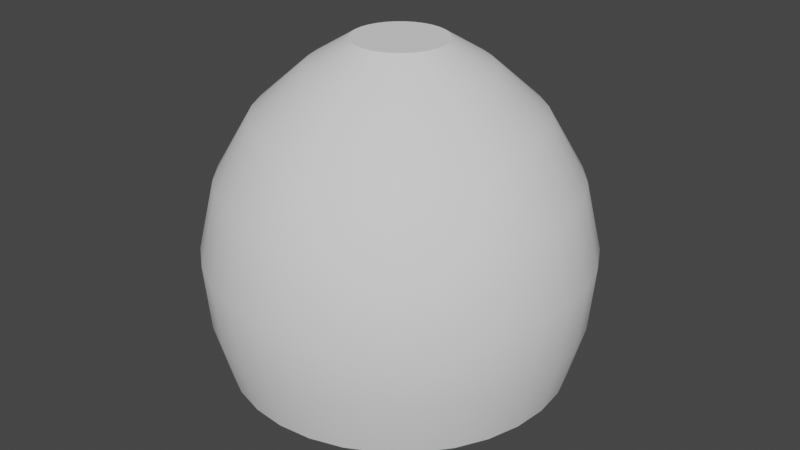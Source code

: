 # Source: Lampa.blend  (saved by Blender 3.3.6; exported with 4.5.12 LTS)
import bpy
from mathutils import Matrix  # noqa: F401  (used for matrix-valued properties, if any)

bpy.ops.wm.read_factory_settings(use_empty=True)
scene = bpy.context.scene
scene.name = 'Scene'

# ---- collections
col_collection = bpy.data.collections.new('Collection'); scene.collection.children.link(col_collection)

# ---- node groups
ng_auto_smooth = bpy.data.node_groups.new('Auto Smooth', 'GeometryNodeTree')
_s = ng_auto_smooth.interface.new_socket(name='Geometry', in_out='OUTPUT', socket_type='NodeSocketGeometry')
_s = ng_auto_smooth.interface.new_socket(name='Geometry', in_out='INPUT', socket_type='NodeSocketGeometry')
_s = ng_auto_smooth.interface.new_socket(name='Angle', in_out='INPUT', socket_type='NodeSocketFloat')
_s.subtype = 'ANGLE'
_s.min_value = 0.0
_s.max_value = 3.142
ng_auto_smooth.is_modifier = True
_N = ng_auto_smooth.nodes; _L = ng_auto_smooth.links
n0 = _N.new('NodeGroupOutput'); n0.name = 'Group Output'; n0.location = (480, -100)
n1 = _N.new('NodeGroupInput'); n1.name = 'Group Input'; n1.location = (-420, -300)
n2 = _N.new('NodeGroupInput'); n2.name = 'Group Input.001'; n2.location = (-60, -100)
n3 = _N.new('GeometryNodeSetShadeSmooth'); n3.name = 'Set Shade Smooth'; n3.location = (120, -100)
n3.domain = 'EDGE'
n4 = _N.new('GeometryNodeSetShadeSmooth'); n4.name = 'Set Shade Smooth.001'; n4.location = (300, -100)
n5 = _N.new('GeometryNodeInputMeshEdgeAngle'); n5.name = 'Edge Angle'; n5.location = (-420, -220)
n6 = _N.new('GeometryNodeInputEdgeSmooth'); n6.name = 'Is Edge Smooth'; n6.location = (-60, -160)
n7 = _N.new('GeometryNodeInputShadeSmooth'); n7.name = 'Is Face Smooth'; n7.location = (-240, -340)
n8 = _N.new('FunctionNodeBooleanMath'); n8.name = 'Boolean Math'; n8.location = (-60, -220)
n9 = _N.new('FunctionNodeCompare'); n9.name = 'Compare'; n9.location = (-240, -180)
n9.operation = 'LESS_EQUAL'
_L.new(n5.outputs[0], n9.inputs[0])
_L.new(n4.outputs[0], n0.inputs[0])
_L.new(n1.outputs[1], n9.inputs[1])
_L.new(n9.outputs[0], n8.inputs[0])
_L.new(n7.outputs[0], n8.inputs[1])
_L.new(n2.outputs[0], n3.inputs[0])
_L.new(n6.outputs[0], n3.inputs[1])
_L.new(n3.outputs[0], n4.inputs[0])
_L.new(n8.outputs[0], n3.inputs[2])
n0.is_active_output = True

# ---- world
world_world = bpy.data.worlds.new('World'); scene.world = world_world
world_world.use_nodes = True; world_world.node_tree.nodes.clear()
_N = world_world.node_tree.nodes; _L = world_world.node_tree.links
n0 = _N.new('ShaderNodeOutputWorld'); n0.name = 'World Output'; n0.location = (300, 300)
n1 = _N.new('ShaderNodeBackground'); n1.name = 'Background'; n1.location = (10, 300)
n1.inputs[0].default_value = (0.05088, 0.05088, 0.05088, 1.0)
_L.new(n1.outputs[0], n0.inputs[0])
n0.is_active_output = True
world_world.color = (0.05088, 0.05088, 0.05088)
world_world.use_sun_shadow = False
world_world.sun_shadow_jitter_overblur = 0.0

# ---- meshes
me_cylinder_001 = bpy.data.meshes.new('Cylinder.001')
me_cylinder_001.from_pydata([(8.78e-09, 0.2748, 2.0), (0.05362, 0.2696, 2.0), (0.1052, 0.2539, 2.0), (0.1527, 0.2285, 2.0), (0.1943, 0.1943, 2.0), (0.2285, 0.1527, 2.0), (0.2539, 0.1052, 2.0), (0.2696, 0.05362, 2.0), (0.2748, 1.081e-08, 2.0), (0.2696, -0.05362, 2.0), (0.2539, -0.1052, 2.0), (0.2285, -0.1527, 2.0), (0.1943, -0.1943, 2.0), (0.1527, -0.2285, 2.0), (0.1052, -0.2539, 2.0), (0.05362, -0.2696, 2.0), (8.78e-09, -0.2748, 2.0), (-0.05362, -0.2696, 2.0), (-0.1052, -0.2539, 2.0), (-0.1527, -0.2285, 2.0), (-0.1943, -0.1943, 2.0), (-0.2285, -0.1527, 2.0), (-0.2539, -0.1052, 2.0), (-0.2696, -0.05362, 2.0), (-0.2748, 1.081e-08, 2.0), (-0.2696, 0.05362, 2.0), (-0.2539, 0.1052, 2.0), (-0.2285, 0.1527, 2.0), (-0.1943, 0.1943, 2.0), (-0.1527, 0.2285, 2.0), (-0.1052, 0.2539, 2.0), (-0.05362, 0.2696, 2.0), (8.79e-09, 0.5209, 1.849), (2.58e-09, 1.105, 0.3906), (8.382e-09, 0.8219, 1.581), (6.519e-09, 1.039, 1.209), (4.657e-09, 1.138, 0.7914), (0.2155, 1.083, 0.3906), (0.1016, 0.5109, 1.849), (0.222, 1.116, 0.7914), (0.2026, 1.019, 1.209), (0.1604, 0.8061, 1.581), (0.4227, 1.021, 0.3906), (0.1994, 0.4813, 1.849), (0.4354, 1.051, 0.7914), (0.3974, 0.9595, 1.209), (0.3145, 0.7594, 1.581), (0.6137, 0.9185, 0.3906), (0.2894, 0.4331, 1.849), (0.6321, 0.9461, 0.7914), (0.577, 0.8635, 1.209), (0.4566, 0.6834, 1.581), (0.7811, 0.7811, 0.3906), (0.3684, 0.3684, 1.849), (0.8046, 0.8046, 0.7914), (0.7344, 0.7344, 1.209), (0.5812, 0.5812, 1.581), (0.9185, 0.6137, 0.3906), (0.4331, 0.2894, 1.849), (0.9461, 0.6321, 0.7914), (0.8635, 0.577, 1.209), (0.6834, 0.4566, 1.581), (1.021, 0.4227, 0.3906), (0.4813, 0.1994, 1.849), (1.051, 0.4354, 0.7914), (0.9595, 0.3974, 1.209), (0.7594, 0.3145, 1.581), (1.083, 0.2155, 0.3906), (0.5109, 0.1016, 1.849), (1.116, 0.222, 0.7914), (1.019, 0.2026, 1.209), (0.8061, 0.1604, 1.581), (1.105, -9.437e-10, 0.3906), (0.5209, 7.617e-09, 1.849), (1.138, -1.863e-09, 0.7914), (1.039, 0.0, 1.209), (0.8219, 3.725e-09, 1.581), (1.083, -0.2155, 0.3906), (0.5109, -0.1016, 1.849), (1.116, -0.222, 0.7914), (1.019, -0.2026, 1.209), (0.8061, -0.1604, 1.581), (1.021, -0.4227, 0.3906), (0.4813, -0.1994, 1.849), (1.051, -0.4354, 0.7914), (0.9595, -0.3974, 1.209), (0.7594, -0.3145, 1.581), (0.9185, -0.6137, 0.3906), (0.4331, -0.2894, 1.849), (0.9461, -0.6321, 0.7914), (0.8635, -0.577, 1.209), (0.6834, -0.4566, 1.581), (0.7811, -0.7811, 0.3906), (0.3684, -0.3684, 1.849), (0.8046, -0.8046, 0.7914), (0.7344, -0.7344, 1.209), (0.5812, -0.5812, 1.581), (0.6137, -0.9185, 0.3906), (0.2894, -0.4331, 1.849), (0.6321, -0.9461, 0.7914), (0.577, -0.8635, 1.209), (0.4566, -0.6834, 1.581), (0.4227, -1.021, 0.3906), (0.1994, -0.4813, 1.849), (0.4354, -1.051, 0.7914), (0.3974, -0.9595, 1.209), (0.3145, -0.7594, 1.581), (0.2155, -1.083, 0.3906), (0.1016, -0.5109, 1.849), (0.222, -1.116, 0.7914), (0.2026, -1.019, 1.209), (0.1604, -0.8061, 1.581), (2.58e-09, -1.105, 0.3906), (8.79e-09, -0.5209, 1.849), (4.657e-09, -1.138, 0.7914), (6.519e-09, -1.039, 1.209), (8.382e-09, -0.8219, 1.581), (-0.2155, -1.083, 0.3906), (-0.1016, -0.5109, 1.849), (-0.222, -1.116, 0.7914), (-0.2026, -1.019, 1.209), (-0.1604, -0.8061, 1.581), (-0.4227, -1.021, 0.3906), (-0.1994, -0.4813, 1.849), (-0.4354, -1.051, 0.7914), (-0.3974, -0.9595, 1.209), (-0.3145, -0.7594, 1.581), (-0.6137, -0.9185, 0.3906), (-0.2894, -0.4331, 1.849), (-0.6321, -0.9461, 0.7914), (-0.577, -0.8635, 1.209), (-0.4566, -0.6834, 1.581), (-0.7811, -0.7811, 0.3906), (-0.3684, -0.3684, 1.849), (-0.8046, -0.8046, 0.7914), (-0.7344, -0.7344, 1.209), (-0.5812, -0.5812, 1.581), (-0.9185, -0.6137, 0.3906), (-0.4331, -0.2894, 1.849), (-0.9461, -0.6321, 0.7914), (-0.8635, -0.577, 1.209), (-0.6834, -0.4566, 1.581), (-1.021, -0.4227, 0.3906), (-0.4813, -0.1994, 1.849), (-1.051, -0.4354, 0.7914), (-0.9595, -0.3974, 1.209), (-0.7594, -0.3145, 1.581), (-1.083, -0.2155, 0.3906), (-0.5109, -0.1016, 1.849), (-1.116, -0.222, 0.7914), (-1.019, -0.2026, 1.209), (-0.8061, -0.1604, 1.581), (-1.105, -9.437e-10, 0.3906), (-0.5209, 7.617e-09, 1.849), (-1.138, -1.863e-09, 0.7914), (-1.039, 0.0, 1.209), (-0.8219, 3.725e-09, 1.581), (-1.083, 0.2155, 0.3906), (-0.5109, 0.1016, 1.849), (-1.116, 0.222, 0.7914), (-1.019, 0.2026, 1.209), (-0.8061, 0.1604, 1.581), (-1.021, 0.4227, 0.3906), (-0.4813, 0.1994, 1.849), (-1.051, 0.4354, 0.7914), (-0.9595, 0.3974, 1.209), (-0.7594, 0.3145, 1.581), (-0.9185, 0.6137, 0.3906), (-0.4331, 0.2894, 1.849), (-0.9461, 0.6321, 0.7914), (-0.8635, 0.577, 1.209), (-0.6834, 0.4566, 1.581), (-0.7811, 0.7811, 0.3906), (-0.3684, 0.3684, 1.849), (-0.8046, 0.8046, 0.7914), (-0.7344, 0.7344, 1.209), (-0.5812, 0.5812, 1.581), (-0.6137, 0.9185, 0.3906), (-0.2894, 0.4331, 1.849), (-0.6321, 0.9461, 0.7914), (-0.577, 0.8635, 1.209), (-0.4566, 0.6834, 1.581), (-0.4227, 1.021, 0.3906), (-0.1994, 0.4813, 1.849), (-0.4354, 1.051, 0.7914), (-0.3974, 0.9595, 1.209), (-0.3145, 0.7594, 1.581), (-0.2155, 1.083, 0.3906), (-0.1016, 0.5109, 1.849), (-0.222, 1.116, 0.7914), (-0.2026, 1.019, 1.209), (-0.1604, 0.8061, 1.581), (2.047e-09, 0.8309, 0.712), (0.1621, 0.815, 0.712), (0.318, 0.7677, 0.712), (0.4616, 0.6909, 0.712), (0.5875, 0.5875, 0.712), (0.6909, 0.4616, 0.712), (0.7677, 0.318, 0.712), (0.815, 0.1621, 0.712), (0.8309, 2.52e-09, 0.712), (0.815, -0.1621, 0.712), (0.7677, -0.318, 0.712), (0.6909, -0.4616, 0.712), (0.5875, -0.5875, 0.712), (0.4616, -0.6909, 0.712), (0.318, -0.7677, 0.712), (0.1621, -0.815, 0.712), (2.047e-09, -0.8309, 0.712), (-0.1621, -0.815, 0.712), (-0.318, -0.7677, 0.712), (-0.4616, -0.6909, 0.712), (-0.5875, -0.5875, 0.712), (-0.6909, -0.4616, 0.712), (-0.7677, -0.318, 0.712), (-0.815, -0.1621, 0.712), (-0.8309, 2.52e-09, 0.712), (-0.815, 0.1621, 0.712), (-0.7677, 0.318, 0.712), (-0.6909, 0.4616, 0.712), (-0.5875, 0.5875, 0.712), (-0.4616, 0.6909, 0.712), (-0.318, 0.7677, 0.712), (-0.1621, 0.815, 0.712), (7.895e-10, 0.9348, 1.555e-08), (4.142e-10, 1.017, 0.06271), (0.1984, 0.9973, 0.06271), (0.1824, 0.9168, 1.555e-08), (0.3891, 0.9394, 0.06271), (0.3577, 0.8636, 1.555e-08), (0.5649, 0.8454, 0.06271), (0.5193, 0.7773, 1.555e-08), (0.719, 0.719, 0.06271), (0.661, 0.661, 1.555e-08), (0.8454, 0.5649, 0.06271), (0.7773, 0.5193, 1.555e-08), (0.9394, 0.3891, 0.06271), (0.8636, 0.3577, 1.555e-08), (0.9973, 0.1984, 0.06271), (0.9168, 0.1824, 1.555e-08), (1.017, -1.515e-10, 0.06271), (0.9348, 9.717e-10, 1.555e-08), (0.9973, -0.1984, 0.06271), (0.9168, -0.1824, 1.555e-08), (0.9394, -0.3891, 0.06271), (0.8636, -0.3577, 1.555e-08), (0.8454, -0.5649, 0.06271), (0.7773, -0.5193, 1.555e-08), (0.719, -0.719, 0.06271), (0.661, -0.661, 1.555e-08), (0.5649, -0.8454, 0.06271), (0.5193, -0.7773, 1.555e-08), (0.3891, -0.9394, 0.06271), (0.3577, -0.8636, 1.555e-08), (0.1984, -0.9973, 0.06271), (0.1824, -0.9168, 1.555e-08), (4.142e-10, -1.017, 0.06271), (7.895e-10, -0.9348, 1.555e-08), (-0.1984, -0.9973, 0.06271), (-0.1824, -0.9168, 1.555e-08), (-0.3891, -0.9394, 0.06271), (-0.3577, -0.8636, 1.555e-08), (-0.5649, -0.8454, 0.06271), (-0.5193, -0.7773, 1.555e-08), (-0.719, -0.719, 0.06271), (-0.661, -0.661, 1.555e-08), (-0.8454, -0.5649, 0.06271), (-0.7773, -0.5193, 1.555e-08), (-0.9394, -0.3891, 0.06271), (-0.8636, -0.3577, 1.555e-08), (-0.9973, -0.1984, 0.06271), (-0.9168, -0.1824, 1.555e-08), (-1.017, -1.515e-10, 0.06271), (-0.9348, 9.717e-10, 1.555e-08), (-0.9973, 0.1984, 0.06271), (-0.9168, 0.1824, 1.555e-08), (-0.9394, 0.3891, 0.06271), (-0.8636, 0.3577, 1.555e-08), (-0.8454, 0.5649, 0.06271), (-0.7773, 0.5193, 1.555e-08), (-0.719, 0.719, 0.06271), (-0.661, 0.661, 1.555e-08), (-0.5649, 0.8454, 0.06271), (-0.5193, 0.7773, 1.555e-08), (-0.3891, 0.9394, 0.06271), (-0.3577, 0.8636, 1.555e-08), (-0.1984, 0.9973, 0.06271), (-0.1824, 0.9168, 1.555e-08), (2.047e-09, 0.8309, 0.0649), (1.258e-09, 0.8961, 2.477e-08), (0.1748, 0.8789, 2.477e-08), (0.1621, 0.815, 0.0649), (0.3429, 0.8279, 2.477e-08), (0.318, 0.7677, 0.0649), (0.4979, 0.7451, 2.477e-08), (0.4616, 0.6909, 0.0649), (0.6337, 0.6337, 2.477e-08), (0.5875, 0.5875, 0.0649), (0.7451, 0.4979, 2.477e-08), (0.6909, 0.4616, 0.0649), (0.8279, 0.3429, 2.477e-08), (0.7677, 0.318, 0.0649), (0.8789, 0.1748, 2.477e-08), (0.815, 0.1621, 0.0649), (0.8961, 1.548e-09, 2.477e-08), (0.8309, 2.52e-09, 0.0649), (0.8789, -0.1748, 2.477e-08), (0.815, -0.1621, 0.0649), (0.8279, -0.3429, 2.477e-08), (0.7677, -0.318, 0.0649), (0.7451, -0.4979, 2.477e-08), (0.6909, -0.4616, 0.0649), (0.6337, -0.6337, 2.477e-08), (0.5875, -0.5875, 0.0649), (0.4979, -0.7451, 2.477e-08), (0.4616, -0.6909, 0.0649), (0.3429, -0.8279, 2.477e-08), (0.318, -0.7677, 0.0649), (0.1748, -0.8789, 2.477e-08), (0.1621, -0.815, 0.0649), (1.258e-09, -0.8961, 2.477e-08), (2.047e-09, -0.8309, 0.0649), (-0.1748, -0.8789, 2.477e-08), (-0.1621, -0.815, 0.0649), (-0.3429, -0.8279, 2.477e-08), (-0.318, -0.7677, 0.0649), (-0.4979, -0.7451, 2.477e-08), (-0.4616, -0.6909, 0.0649), (-0.6337, -0.6337, 2.477e-08), (-0.5875, -0.5875, 0.0649), (-0.7451, -0.4979, 2.477e-08), (-0.6909, -0.4616, 0.0649), (-0.8279, -0.3429, 2.477e-08), (-0.7677, -0.318, 0.0649), (-0.8789, -0.1748, 2.477e-08), (-0.815, -0.1621, 0.0649), (-0.8961, 1.548e-09, 2.477e-08), (-0.8309, 2.52e-09, 0.0649), (-0.8789, 0.1748, 2.477e-08), (-0.815, 0.1621, 0.0649), (-0.8279, 0.3429, 2.477e-08), (-0.7677, 0.318, 0.0649), (-0.7451, 0.4979, 2.477e-08), (-0.6909, 0.4616, 0.0649), (-0.6337, 0.6337, 2.477e-08), (-0.5875, 0.5875, 0.0649), (-0.4979, 0.7451, 2.477e-08), (-0.4616, 0.6909, 0.0649), (-0.3429, 0.8279, 2.477e-08), (-0.318, 0.7677, 0.0649), (-0.1748, 0.8789, 2.477e-08), (-0.1621, 0.815, 0.0649), (-1.073e-08, 0.4118, -0.2284), (0.08034, 0.4039, -0.2284), (0.1576, 0.3805, -0.2284), (0.2288, 0.3424, -0.2284), (0.2912, 0.2912, -0.2284), (0.3424, 0.2288, -0.2284), (0.3805, 0.1576, -0.2284), (0.4039, 0.08034, -0.2284), (0.4118, 5.007e-09, -0.2284), (0.4039, -0.08034, -0.2284), (0.3805, -0.1576, -0.2284), (0.3424, -0.2288, -0.2284), (0.2912, -0.2912, -0.2284), (0.2288, -0.3424, -0.2284), (0.1576, -0.3805, -0.2284), (0.08034, -0.4039, -0.2284), (-1.073e-08, -0.4118, -0.2284), (-0.08034, -0.4039, -0.2284), (-0.1576, -0.3805, -0.2284), (-0.2288, -0.3424, -0.2284), (-0.2912, -0.2912, -0.2284), (-0.3424, -0.2288, -0.2284), (-0.3805, -0.1576, -0.2284), (-0.4039, -0.08034, -0.2284), (-0.4118, 5.007e-09, -0.2284), (-0.4039, 0.08034, -0.2284), (-0.3805, 0.1576, -0.2284), (-0.3424, 0.2288, -0.2284), (-0.2912, 0.2912, -0.2284), (-0.2288, 0.3424, -0.2284), (-0.1576, 0.3805, -0.2284), (-0.08034, 0.4039, -0.2284), (-6.918e-08, 0.4118, 1.074), (0.08034, 0.4039, 1.074), (0.1576, 0.3805, 1.074), (0.2288, 0.3424, 1.074), (0.2912, 0.2912, 1.074), (0.3424, 0.2288, 1.074), (0.3805, 0.1576, 1.074), (0.4039, 0.08034, 1.074), (0.4118, 5.007e-09, 1.074), (0.4039, -0.08034, 1.074), (0.3805, -0.1576, 1.074), (0.3424, -0.2288, 1.074), (0.2912, -0.2912, 1.074), (0.2288, -0.3424, 1.074), (0.1576, -0.3805, 1.074), (0.08034, -0.4039, 1.074), (-6.918e-08, -0.4118, 1.074), (-0.08034, -0.4039, 1.074), (-0.1576, -0.3805, 1.074), (-0.2288, -0.3424, 1.074), (-0.2912, -0.2912, 1.074), (-0.3424, -0.2288, 1.074), (-0.3805, -0.1576, 1.074), (-0.4039, -0.08034, 1.074), (-0.4118, 5.007e-09, 1.074), (-0.4039, 0.08034, 1.074), (-0.3805, 0.1576, 1.074), (-0.3424, 0.2288, 1.074), (-0.2912, 0.2912, 1.074), (-0.2288, 0.3424, 1.074), (-0.1576, 0.3805, 1.074), (-0.08034, 0.4039, 1.074)], [], [(225, 33, 37, 226), (231, 233, 296, 294), (233, 235, 298, 296), (235, 237, 300, 298), (237, 239, 302, 300), (239, 241, 304, 302), (241, 243, 306, 304), (243, 245, 308, 306), (245, 247, 310, 308), (247, 249, 312, 310), (249, 251, 314, 312), (251, 253, 316, 314), (253, 255, 318, 316), (255, 257, 320, 318), (257, 259, 322, 320), (259, 261, 324, 322), (261, 263, 326, 324), (263, 265, 328, 326), (265, 267, 330, 328), (267, 269, 332, 330), (269, 271, 334, 332), (271, 273, 336, 334), (273, 275, 338, 336), (275, 277, 340, 338), (277, 279, 342, 340), (279, 281, 344, 342), (281, 283, 346, 344), (283, 285, 348, 346), (285, 287, 350, 348), (288, 291, 193, 192), (1, 0, 31, 30, 29, 28, 27, 26, 25, 24, 23, 22, 21, 20, 19, 18, 17, 16, 15, 14, 13, 12, 11, 10, 9, 8, 7, 6, 5, 4, 3, 2), (287, 224, 289, 350), (252, 102, 107, 254), (229, 231, 294, 292), (183, 30, 31, 188), (178, 29, 30, 183), (173, 28, 29, 178), (168, 27, 28, 173), (163, 26, 27, 168), (158, 25, 26, 163), (153, 24, 25, 158), (148, 23, 24, 153), (143, 22, 23, 148), (138, 21, 22, 143), (133, 20, 21, 138), (128, 19, 20, 133), (123, 18, 19, 128), (118, 17, 18, 123), (113, 16, 17, 118), (108, 15, 16, 113), (103, 14, 15, 108), (98, 13, 14, 103), (93, 12, 13, 98), (88, 11, 12, 93), (83, 10, 11, 88), (78, 9, 10, 83), (73, 8, 9, 78), (68, 7, 8, 73), (63, 6, 7, 68), (58, 5, 6, 63), (53, 4, 5, 58), (48, 3, 4, 53), (43, 2, 3, 48), (38, 1, 2, 43), (32, 0, 1, 38), (188, 32, 34, 191), (191, 34, 35, 190), (190, 35, 36, 189), (189, 36, 33, 187), (183, 188, 191, 186), (186, 191, 190, 185), (185, 190, 189, 184), (184, 189, 187, 182), (178, 183, 186, 181), (181, 186, 185, 180), (180, 185, 184, 179), (179, 184, 182, 177), (173, 178, 181, 176), (176, 181, 180, 175), (175, 180, 179, 174), (174, 179, 177, 172), (168, 173, 176, 171), (171, 176, 175, 170), (170, 175, 174, 169), (169, 174, 172, 167), (163, 168, 171, 166), (166, 171, 170, 165), (165, 170, 169, 164), (164, 169, 167, 162), (158, 163, 166, 161), (161, 166, 165, 160), (160, 165, 164, 159), (159, 164, 162, 157), (153, 158, 161, 156), (156, 161, 160, 155), (155, 160, 159, 154), (154, 159, 157, 152), (148, 153, 156, 151), (151, 156, 155, 150), (150, 155, 154, 149), (149, 154, 152, 147), (143, 148, 151, 146), (146, 151, 150, 145), (145, 150, 149, 144), (144, 149, 147, 142), (138, 143, 146, 141), (141, 146, 145, 140), (140, 145, 144, 139), (139, 144, 142, 137), (133, 138, 141, 136), (136, 141, 140, 135), (135, 140, 139, 134), (134, 139, 137, 132), (128, 133, 136, 131), (131, 136, 135, 130), (130, 135, 134, 129), (129, 134, 132, 127), (123, 128, 131, 126), (126, 131, 130, 125), (125, 130, 129, 124), (124, 129, 127, 122), (118, 123, 126, 121), (121, 126, 125, 120), (120, 125, 124, 119), (119, 124, 122, 117), (113, 118, 121, 116), (116, 121, 120, 115), (115, 120, 119, 114), (114, 119, 117, 112), (108, 113, 116, 111), (111, 116, 115, 110), (110, 115, 114, 109), (109, 114, 112, 107), (103, 108, 111, 106), (106, 111, 110, 105), (105, 110, 109, 104), (104, 109, 107, 102), (98, 103, 106, 101), (101, 106, 105, 100), (100, 105, 104, 99), (99, 104, 102, 97), (93, 98, 101, 96), (96, 101, 100, 95), (95, 100, 99, 94), (94, 99, 97, 92), (88, 93, 96, 91), (91, 96, 95, 90), (90, 95, 94, 89), (89, 94, 92, 87), (83, 88, 91, 86), (86, 91, 90, 85), (85, 90, 89, 84), (84, 89, 87, 82), (78, 83, 86, 81), (81, 86, 85, 80), (80, 85, 84, 79), (79, 84, 82, 77), (73, 78, 81, 76), (76, 81, 80, 75), (75, 80, 79, 74), (74, 79, 77, 72), (68, 73, 76, 71), (71, 76, 75, 70), (70, 75, 74, 69), (69, 74, 72, 67), (63, 68, 71, 66), (66, 71, 70, 65), (65, 70, 69, 64), (64, 69, 67, 62), (58, 63, 66, 61), (61, 66, 65, 60), (60, 65, 64, 59), (59, 64, 62, 57), (53, 58, 61, 56), (56, 61, 60, 55), (55, 60, 59, 54), (54, 59, 57, 52), (48, 53, 56, 51), (51, 56, 55, 50), (50, 55, 54, 49), (49, 54, 52, 47), (43, 48, 51, 46), (46, 51, 50, 45), (45, 50, 49, 44), (44, 49, 47, 42), (38, 43, 46, 41), (41, 46, 45, 40), (40, 45, 44, 39), (39, 44, 42, 37), (32, 38, 41, 34), (34, 41, 40, 35), (35, 40, 39, 36), (36, 39, 37, 33), (188, 31, 0, 32), (319, 321, 208, 207), (266, 137, 142, 268), (226, 37, 42, 228), (280, 172, 177, 282), (240, 72, 77, 242), (254, 107, 112, 256), (268, 142, 147, 270), (228, 42, 47, 230), (282, 177, 182, 284), (242, 77, 82, 244), (256, 112, 117, 258), (270, 147, 152, 272), (230, 47, 52, 232), (284, 182, 187, 286), (244, 82, 87, 246), (258, 117, 122, 260), (272, 152, 157, 274), (232, 52, 57, 234), (227, 229, 292, 290), (246, 87, 92, 248), (260, 122, 127, 262), (274, 157, 162, 276), (234, 57, 62, 236), (248, 92, 97, 250), (262, 127, 132, 264), (276, 162, 167, 278), (236, 62, 67, 238), (250, 97, 102, 252), (264, 132, 137, 266), (286, 187, 33, 225), (278, 167, 172, 280), (238, 67, 72, 240), (192, 193, 194, 195, 196, 197, 198, 199, 200, 201, 202, 203, 204, 205, 206, 207, 208, 209, 210, 211, 212, 213, 214, 215, 216, 217, 218, 219, 220, 221, 222, 223), (293, 295, 195, 194), (347, 349, 222, 221), (321, 323, 209, 208), (295, 297, 196, 195), (349, 351, 223, 222), (323, 325, 210, 209), (297, 299, 197, 196), (325, 327, 211, 210), (299, 301, 198, 197), (291, 293, 194, 193), (327, 329, 212, 211), (301, 303, 199, 198), (329, 331, 213, 212), (303, 305, 200, 199), (331, 333, 214, 213), (305, 307, 201, 200), (333, 335, 215, 214), (307, 309, 202, 201), (335, 337, 216, 215), (309, 311, 203, 202), (337, 339, 217, 216), (311, 313, 204, 203), (339, 341, 218, 217), (313, 315, 205, 204), (341, 343, 219, 218), (315, 317, 206, 205), (343, 345, 220, 219), (317, 319, 207, 206), (351, 288, 192, 223), (345, 347, 221, 220), (225, 226, 227, 224), (226, 228, 229, 227), (228, 230, 231, 229), (230, 232, 233, 231), (232, 234, 235, 233), (234, 236, 237, 235), (236, 238, 239, 237), (238, 240, 241, 239), (240, 242, 243, 241), (242, 244, 245, 243), (244, 246, 247, 245), (246, 248, 249, 247), (248, 250, 251, 249), (250, 252, 253, 251), (252, 254, 255, 253), (254, 256, 257, 255), (256, 258, 259, 257), (258, 260, 261, 259), (260, 262, 263, 261), (262, 264, 265, 263), (264, 266, 267, 265), (266, 268, 269, 267), (268, 270, 271, 269), (270, 272, 273, 271), (272, 274, 275, 273), (274, 276, 277, 275), (276, 278, 279, 277), (278, 280, 281, 279), (280, 282, 283, 281), (282, 284, 285, 283), (284, 286, 287, 285), (286, 225, 224, 287), (289, 290, 291, 288), (290, 292, 293, 291), (292, 294, 295, 293), (294, 296, 297, 295), (296, 298, 299, 297), (298, 300, 301, 299), (300, 302, 303, 301), (302, 304, 305, 303), (304, 306, 307, 305), (306, 308, 309, 307), (308, 310, 311, 309), (310, 312, 313, 311), (312, 314, 315, 313), (314, 316, 317, 315), (316, 318, 319, 317), (318, 320, 321, 319), (320, 322, 323, 321), (322, 324, 325, 323), (324, 326, 327, 325), (326, 328, 329, 327), (328, 330, 331, 329), (330, 332, 333, 331), (332, 334, 335, 333), (334, 336, 337, 335), (336, 338, 339, 337), (338, 340, 341, 339), (340, 342, 343, 341), (342, 344, 345, 343), (344, 346, 347, 345), (346, 348, 349, 347), (348, 350, 351, 349), (350, 289, 288, 351), (224, 227, 290, 289), (352, 383, 382, 381, 380, 379, 378, 377, 376, 375, 374, 373, 372, 371, 370, 369, 368, 367, 366, 365, 364, 363, 362, 361, 360, 359, 358, 357, 356, 355, 354, 353), (364, 365, 397, 396), (378, 379, 411, 410), (365, 366, 398, 397), (352, 353, 385, 384), (379, 380, 412, 411), (366, 367, 399, 398), (353, 354, 386, 385), (380, 381, 413, 412), (367, 368, 400, 399), (354, 355, 387, 386), (381, 382, 414, 413), (368, 369, 401, 400), (355, 356, 388, 387), (382, 383, 415, 414), (369, 370, 402, 401), (356, 357, 389, 388), (383, 352, 384, 415), (370, 371, 403, 402), (357, 358, 390, 389), (371, 372, 404, 403), (358, 359, 391, 390), (372, 373, 405, 404), (359, 360, 392, 391), (373, 374, 406, 405), (360, 361, 393, 392), (374, 375, 407, 406), (361, 362, 394, 393), (375, 376, 408, 407), (362, 363, 395, 394), (376, 377, 409, 408), (363, 364, 396, 395), (377, 378, 410, 409)])
me_cylinder_001.polygons.foreach_set('use_smooth', [True] * 355)
_uv = me_cylinder_001.uv_layers.new(name='UVMap')
_uv.uv.foreach_set('vector', [0.0971, 0.2506, 0.1463, 0.282, 0.129, 0.3106, 0.07819, 0.283, 0.8532, 0.05064, 0.8685, 0.07343, 0.8634, 0.07616, 0.8488, 0.05431, 0.8685, 0.07343, 0.879, 0.09875, 0.8734, 0.1004, 0.8634, 0.07616, 0.879, 0.09875, 0.8843, 0.1256, 0.8785, 0.1262, 0.8734, 0.1004, 0.8843, 0.1256, 0.8843, 0.153, 0.8785, 0.1525, 0.8785, 0.1262, 0.8843, 0.153, 0.879, 0.1799, 0.8734, 0.1782, 0.8785, 0.1525, 0.879, 0.1799, 0.8685, 0.2052, 0.8634, 0.2025, 0.8734, 0.1782, 0.8685, 0.2052, 0.8532, 0.228, 0.8488, 0.2244, 0.8634, 0.2025, 0.8532, 0.228, 0.8339, 0.2474, 0.8302, 0.2429, 0.8488, 0.2244, 0.8339, 0.2474, 0.8111, 0.2626, 0.8083, 0.2575, 0.8302, 0.2429, 0.8111, 0.2626, 0.7857, 0.2731, 0.7841, 0.2676, 0.8083, 0.2575, 0.7857, 0.2731, 0.7589, 0.2785, 0.7583, 0.2727, 0.7841, 0.2676, 0.7589, 0.2785, 0.7315, 0.2785, 0.732, 0.2727, 0.7583, 0.2727, 0.7315, 0.2785, 0.7046, 0.2731, 0.7063, 0.2676, 0.732, 0.2727, 0.7046, 0.2731, 0.6793, 0.2626, 0.682, 0.2575, 0.7063, 0.2676, 0.6793, 0.2626, 0.6565, 0.2474, 0.6601, 0.2429, 0.682, 0.2575, 0.6565, 0.2474, 0.6371, 0.228, 0.6416, 0.2244, 0.6601, 0.2429, 0.6371, 0.228, 0.6219, 0.2052, 0.627, 0.2025, 0.6416, 0.2244, 0.6219, 0.2052, 0.6114, 0.1799, 0.6169, 0.1782, 0.627, 0.2025, 0.6114, 0.1799, 0.606, 0.153, 0.6118, 0.1525, 0.6169, 0.1782, 0.606, 0.153, 0.606, 0.1256, 0.6118, 0.1262, 0.6118, 0.1525, 0.606, 0.1256, 0.6114, 0.09875, 0.6169, 0.1004, 0.6118, 0.1262, 0.6114, 0.09875, 0.6219, 0.07343, 0.627, 0.07616, 0.6169, 0.1004, 0.6219, 0.07343, 0.6371, 0.05064, 0.6416, 0.05431, 0.627, 0.07616, 0.6371, 0.05064, 0.6565, 0.03126, 0.6601, 0.03573, 0.6416, 0.05431, 0.6565, 0.03126, 0.6793, 0.01604, 0.682, 0.02114, 0.6601, 0.03573, 0.6793, 0.01604, 0.7046, 0.005549, 0.7063, 0.01108, 0.682, 0.02114, 0.7046, 0.005549, 0.7315, 0.0002026, 0.732, 0.005958, 0.7063, 0.01108, 0.7315, 0.0002026, 0.7589, 0.0002026, 0.7583, 0.005958, 0.732, 0.005958, 0.4776, 0.5961, 0.4752, 0.5711, 0.5729, 0.5624, 0.5753, 0.5861, 0.8303, 0.3591, 0.8228, 0.356, 0.8161, 0.3516, 0.8104, 0.3459, 0.806, 0.3392, 0.8029, 0.3317, 0.8013, 0.3238, 0.8013, 0.3158, 0.8029, 0.3078, 0.806, 0.3004, 0.8104, 0.2937, 0.8161, 0.288, 0.8228, 0.2835, 0.8303, 0.2804, 0.8382, 0.2789, 0.8462, 0.2789, 0.8541, 0.2804, 0.8616, 0.2835, 0.8683, 0.288, 0.874, 0.2937, 0.8785, 0.3004, 0.8815, 0.3078, 0.8831, 0.3158, 0.8831, 0.3238, 0.8815, 0.3317, 0.8785, 0.3392, 0.874, 0.3459, 0.8683, 0.3516, 0.8616, 0.356, 0.8541, 0.3591, 0.8462, 0.3607, 0.8382, 0.3607, 0.7589, 0.0002026, 0.7857, 0.005549, 0.7841, 0.01108, 0.7583, 0.005958, 0.08289, 0.734, 0.1303, 0.7067, 0.1469, 0.7333, 0.1016, 0.7637, 0.8339, 0.03126, 0.8532, 0.05064, 0.8488, 0.05431, 0.8302, 0.03573, 0.344, 0.3989, 0.3694, 0.4407, 0.3614, 0.446, 0.3317, 0.4079, 0.3576, 0.3912, 0.378, 0.4363, 0.3694, 0.4407, 0.344, 0.3989, 0.3724, 0.3849, 0.3871, 0.433, 0.378, 0.4363, 0.3576, 0.3912, 0.3884, 0.3803, 0.3967, 0.4309, 0.3871, 0.433, 0.3724, 0.3849, 0.4055, 0.3778, 0.4066, 0.4301, 0.3967, 0.4309, 0.3884, 0.3803, 0.4236, 0.3777, 0.4166, 0.4307, 0.4066, 0.4301, 0.4055, 0.3778, 0.4423, 0.3805, 0.4265, 0.4329, 0.4166, 0.4307, 0.4236, 0.3777, 0.4246, 0.6557, 0.4161, 0.6048, 0.4257, 0.6024, 0.443, 0.6527, 0.407, 0.656, 0.4063, 0.6057, 0.4161, 0.6048, 0.4246, 0.6557, 0.3904, 0.6539, 0.3967, 0.6051, 0.4063, 0.6057, 0.407, 0.656, 0.3748, 0.6499, 0.3873, 0.6032, 0.3967, 0.6051, 0.3904, 0.6539, 0.3604, 0.6443, 0.3783, 0.6001, 0.3873, 0.6032, 0.3748, 0.6499, 0.3471, 0.6372, 0.3699, 0.5959, 0.3783, 0.6001, 0.3604, 0.6443, 0.3349, 0.6289, 0.3621, 0.5909, 0.3699, 0.5959, 0.3471, 0.6372, 0.3239, 0.6196, 0.3549, 0.585, 0.3621, 0.5909, 0.3349, 0.6289, 0.3141, 0.6092, 0.3484, 0.5784, 0.3549, 0.585, 0.3239, 0.6196, 0.3055, 0.5981, 0.3427, 0.5711, 0.3484, 0.5784, 0.3141, 0.6092, 0.2981, 0.5863, 0.3377, 0.5633, 0.3427, 0.5711, 0.3055, 0.5981, 0.292, 0.5739, 0.3337, 0.555, 0.3377, 0.5633, 0.2981, 0.5863, 0.2871, 0.561, 0.3304, 0.5464, 0.3337, 0.555, 0.292, 0.5739, 0.2836, 0.5477, 0.3281, 0.5375, 0.3304, 0.5464, 0.2871, 0.561, 0.2813, 0.5342, 0.3266, 0.5284, 0.3281, 0.5375, 0.2836, 0.5477, 0.2803, 0.5205, 0.3261, 0.5192, 0.3266, 0.5284, 0.2813, 0.5342, 0.2807, 0.5067, 0.3264, 0.51, 0.3261, 0.5192, 0.2803, 0.5205, 0.2824, 0.493, 0.3277, 0.5008, 0.3264, 0.51, 0.2807, 0.5067, 0.2854, 0.4794, 0.3299, 0.4918, 0.3277, 0.5008, 0.2824, 0.493, 0.2898, 0.4661, 0.333, 0.483, 0.3299, 0.4918, 0.2854, 0.4794, 0.2955, 0.4532, 0.337, 0.4745, 0.333, 0.483, 0.2898, 0.4661, 0.3026, 0.4408, 0.3419, 0.4665, 0.337, 0.4745, 0.2955, 0.4532, 0.311, 0.429, 0.3476, 0.459, 0.3419, 0.4665, 0.3026, 0.4408, 0.3207, 0.418, 0.3541, 0.4521, 0.3476, 0.459, 0.311, 0.429, 0.3317, 0.4079, 0.3207, 0.418, 0.2805, 0.3802, 0.2948, 0.3652, 0.2948, 0.3652, 0.2805, 0.3802, 0.2389, 0.3462, 0.2555, 0.3267, 0.2555, 0.3267, 0.2389, 0.3462, 0.1946, 0.3141, 0.2126, 0.2902, 0.2126, 0.2902, 0.1946, 0.3141, 0.1463, 0.282, 0.1658, 0.2541, 0.344, 0.3989, 0.3317, 0.4079, 0.2948, 0.3652, 0.311, 0.3514, 0.311, 0.3514, 0.2948, 0.3652, 0.2555, 0.3267, 0.2741, 0.308, 0.2741, 0.308, 0.2555, 0.3267, 0.2126, 0.2902, 0.2329, 0.2671, 0.2329, 0.2671, 0.2126, 0.2902, 0.1658, 0.2541, 0.1874, 0.2271, 0.3576, 0.3912, 0.344, 0.3989, 0.311, 0.3514, 0.3292, 0.3388, 0.3292, 0.3388, 0.311, 0.3514, 0.2741, 0.308, 0.2951, 0.2903, 0.2951, 0.2903, 0.2741, 0.308, 0.2329, 0.2671, 0.2555, 0.2447, 0.2555, 0.2447, 0.2329, 0.2671, 0.1874, 0.2271, 0.211, 0.2008, 0.3724, 0.3849, 0.3576, 0.3912, 0.3292, 0.3388, 0.3493, 0.3276, 0.3493, 0.3276, 0.3292, 0.3388, 0.2951, 0.2903, 0.3185, 0.2736, 0.3185, 0.2736, 0.2951, 0.2903, 0.2555, 0.2447, 0.2805, 0.2229, 0.2805, 0.2229, 0.2555, 0.2447, 0.211, 0.2008, 0.2366, 0.175, 0.3884, 0.3803, 0.3724, 0.3849, 0.3493, 0.3276, 0.3717, 0.3181, 0.3717, 0.3181, 0.3493, 0.3276, 0.3185, 0.2736, 0.3447, 0.258, 0.3447, 0.258, 0.3185, 0.2736, 0.2805, 0.2229, 0.3081, 0.2015, 0.3081, 0.2015, 0.2805, 0.2229, 0.2366, 0.175, 0.2642, 0.1492, 0.4055, 0.3778, 0.3884, 0.3803, 0.3717, 0.3181, 0.3964, 0.3108, 0.3964, 0.3108, 0.3717, 0.3181, 0.3447, 0.258, 0.3741, 0.2437, 0.3741, 0.2437, 0.3447, 0.258, 0.3081, 0.2015, 0.3388, 0.1802, 0.3388, 0.1802, 0.3081, 0.2015, 0.2642, 0.1492, 0.2938, 0.123, 0.4236, 0.3777, 0.4055, 0.3778, 0.3964, 0.3108, 0.4237, 0.3062, 0.4237, 0.3062, 0.3964, 0.3108, 0.3741, 0.2437, 0.4074, 0.2309, 0.4074, 0.2309, 0.3741, 0.2437, 0.3388, 0.1802, 0.3734, 0.1585, 0.3734, 0.1585, 0.3388, 0.1802, 0.2938, 0.123, 0.3258, 0.09516, 0.4423, 0.3805, 0.4236, 0.3777, 0.4237, 0.3062, 0.4538, 0.305, 0.4538, 0.305, 0.4237, 0.3062, 0.4074, 0.2309, 0.4455, 0.22, 0.4455, 0.22, 0.4074, 0.2309, 0.3734, 0.1585, 0.413, 0.1359, 0.413, 0.1359, 0.3734, 0.1585, 0.3258, 0.09516, 0.3607, 0.06426, 0.4246, 0.6557, 0.443, 0.6527, 0.4538, 0.7277, 0.4247, 0.726, 0.4247, 0.726, 0.4538, 0.7277, 0.4429, 0.8082, 0.408, 0.797, 0.408, 0.797, 0.4429, 0.8082, 0.4109, 0.8822, 0.3767, 0.862, 0.3767, 0.862, 0.4109, 0.8822, 0.3664, 0.942, 0.3367, 0.9173, 0.407, 0.656, 0.4246, 0.6557, 0.4247, 0.726, 0.3984, 0.7213, 0.3984, 0.7213, 0.4247, 0.726, 0.408, 0.797, 0.3774, 0.7848, 0.3774, 0.7848, 0.408, 0.797, 0.3767, 0.862, 0.346, 0.8429, 0.346, 0.8429, 0.3767, 0.862, 0.3367, 0.9173, 0.3083, 0.8944, 0.3904, 0.6539, 0.407, 0.656, 0.3984, 0.7213, 0.3747, 0.7144, 0.3747, 0.7144, 0.3984, 0.7213, 0.3774, 0.7848, 0.3502, 0.7716, 0.3502, 0.7716, 0.3774, 0.7848, 0.346, 0.8429, 0.318, 0.8243, 0.318, 0.8243, 0.346, 0.8429, 0.3083, 0.8944, 0.2812, 0.8725, 0.3748, 0.6499, 0.3904, 0.6539, 0.3747, 0.7144, 0.3534, 0.7058, 0.3534, 0.7058, 0.3747, 0.7144, 0.3502, 0.7716, 0.3253, 0.7575, 0.3253, 0.7575, 0.3502, 0.7716, 0.318, 0.8243, 0.2922, 0.8056, 0.2922, 0.8056, 0.318, 0.8243, 0.2812, 0.8725, 0.2553, 0.8509, 0.3604, 0.6443, 0.3748, 0.6499, 0.3534, 0.7058, 0.3339, 0.6955, 0.3339, 0.6955, 0.3534, 0.7058, 0.3253, 0.7575, 0.3031, 0.7425, 0.3031, 0.7425, 0.3253, 0.7575, 0.2922, 0.8056, 0.2685, 0.7866, 0.2685, 0.7866, 0.2922, 0.8056, 0.2553, 0.8509, 0.2307, 0.829, 0.3471, 0.6372, 0.3604, 0.6443, 0.3339, 0.6955, 0.3163, 0.6839, 0.3163, 0.6839, 0.3339, 0.6955, 0.3031, 0.7425, 0.2828, 0.7266, 0.2828, 0.7266, 0.3031, 0.7425, 0.2685, 0.7866, 0.2466, 0.7669, 0.2466, 0.7669, 0.2685, 0.7866, 0.2307, 0.829, 0.2074, 0.8065, 0.3349, 0.6289, 0.3471, 0.6372, 0.3163, 0.6839, 0.3003, 0.6712, 0.3003, 0.6712, 0.3163, 0.6839, 0.2828, 0.7266, 0.2644, 0.7097, 0.2644, 0.7097, 0.2828, 0.7266, 0.2466, 0.7669, 0.2264, 0.7465, 0.2264, 0.7465, 0.2466, 0.7669, 0.2074, 0.8065, 0.1857, 0.7832, 0.3239, 0.6196, 0.3349, 0.6289, 0.3003, 0.6712, 0.286, 0.6574, 0.286, 0.6574, 0.3003, 0.6712, 0.2644, 0.7097, 0.2478, 0.6919, 0.2478, 0.6919, 0.2644, 0.7097, 0.2264, 0.7465, 0.208, 0.7252, 0.208, 0.7252, 0.2264, 0.7465, 0.1857, 0.7832, 0.1654, 0.7588, 0.3141, 0.6092, 0.3239, 0.6196, 0.286, 0.6574, 0.2733, 0.6426, 0.2733, 0.6426, 0.286, 0.6574, 0.2478, 0.6919, 0.233, 0.6732, 0.233, 0.6732, 0.2478, 0.6919, 0.208, 0.7252, 0.1914, 0.7029, 0.1914, 0.7029, 0.208, 0.7252, 0.1654, 0.7588, 0.1469, 0.7333, 0.3055, 0.5981, 0.3141, 0.6092, 0.2733, 0.6426, 0.2621, 0.6271, 0.2621, 0.6271, 0.2733, 0.6426, 0.233, 0.6732, 0.22, 0.6536, 0.22, 0.6536, 0.233, 0.6732, 0.1914, 0.7029, 0.1766, 0.6798, 0.1766, 0.6798, 0.1914, 0.7029, 0.1469, 0.7333, 0.1303, 0.7067, 0.2981, 0.5863, 0.3055, 0.5981, 0.2621, 0.6271, 0.2526, 0.6107, 0.2526, 0.6107, 0.2621, 0.6271, 0.22, 0.6536, 0.2087, 0.6333, 0.2087, 0.6333, 0.22, 0.6536, 0.1766, 0.6798, 0.1637, 0.6557, 0.1637, 0.6557, 0.1766, 0.6798, 0.1303, 0.7067, 0.1156, 0.679, 0.292, 0.5739, 0.2981, 0.5863, 0.2526, 0.6107, 0.2447, 0.5937, 0.2447, 0.5937, 0.2526, 0.6107, 0.2087, 0.6333, 0.1993, 0.6122, 0.1993, 0.6122, 0.2087, 0.6333, 0.1637, 0.6557, 0.1528, 0.6308, 0.1528, 0.6308, 0.1637, 0.6557, 0.1156, 0.679, 0.1031, 0.6503, 0.2871, 0.561, 0.292, 0.5739, 0.2447, 0.5937, 0.2383, 0.5762, 0.2383, 0.5762, 0.2447, 0.5937, 0.1993, 0.6122, 0.1917, 0.5906, 0.1917, 0.5906, 0.1993, 0.6122, 0.1528, 0.6308, 0.144, 0.6052, 0.144, 0.6052, 0.1528, 0.6308, 0.1031, 0.6503, 0.09284, 0.6207, 0.2836, 0.5477, 0.2871, 0.561, 0.2383, 0.5762, 0.2336, 0.5582, 0.2336, 0.5582, 0.2383, 0.5762, 0.1917, 0.5906, 0.186, 0.5684, 0.186, 0.5684, 0.1917, 0.5906, 0.144, 0.6052, 0.1373, 0.579, 0.1373, 0.579, 0.144, 0.6052, 0.09284, 0.6207, 0.08496, 0.5903, 0.2813, 0.5342, 0.2836, 0.5477, 0.2336, 0.5582, 0.2306, 0.5399, 0.2306, 0.5399, 0.2336, 0.5582, 0.186, 0.5684, 0.1822, 0.5458, 0.1822, 0.5458, 0.186, 0.5684, 0.1373, 0.579, 0.1328, 0.5522, 0.1328, 0.5522, 0.1373, 0.579, 0.08496, 0.5903, 0.07956, 0.5592, 0.2803, 0.5205, 0.2813, 0.5342, 0.2306, 0.5399, 0.2292, 0.5214, 0.2292, 0.5214, 0.2306, 0.5399, 0.1822, 0.5458, 0.1805, 0.523, 0.1805, 0.523, 0.1822, 0.5458, 0.1328, 0.5522, 0.1305, 0.5252, 0.1305, 0.5252, 0.1328, 0.5522, 0.07956, 0.5592, 0.0767, 0.5278, 0.2807, 0.5067, 0.2803, 0.5205, 0.2292, 0.5214, 0.2296, 0.5028, 0.2296, 0.5028, 0.2292, 0.5214, 0.1805, 0.523, 0.1807, 0.5, 0.1807, 0.5, 0.1805, 0.523, 0.1305, 0.5252, 0.1305, 0.4979, 0.1305, 0.4979, 0.1305, 0.5252, 0.0767, 0.5278, 0.07643, 0.496, 0.2824, 0.493, 0.2807, 0.5067, 0.2296, 0.5028, 0.2317, 0.4842, 0.2317, 0.4842, 0.2296, 0.5028, 0.1807, 0.5, 0.1829, 0.477, 0.1829, 0.477, 0.1807, 0.5, 0.1305, 0.4979, 0.1328, 0.4706, 0.1328, 0.4706, 0.1305, 0.4979, 0.07643, 0.496, 0.07878, 0.4642, 0.2854, 0.4794, 0.2824, 0.493, 0.2317, 0.4842, 0.2354, 0.4658, 0.2354, 0.4658, 0.2317, 0.4842, 0.1829, 0.477, 0.1872, 0.4542, 0.1872, 0.4542, 0.1829, 0.477, 0.1328, 0.4706, 0.1374, 0.4434, 0.1374, 0.4434, 0.1328, 0.4706, 0.07878, 0.4642, 0.08375, 0.4326, 0.2898, 0.4661, 0.2854, 0.4794, 0.2354, 0.4658, 0.241, 0.4476, 0.241, 0.4476, 0.2354, 0.4658, 0.1872, 0.4542, 0.1935, 0.4316, 0.1935, 0.4316, 0.1872, 0.4542, 0.1374, 0.4434, 0.1443, 0.4165, 0.1443, 0.4165, 0.1374, 0.4434, 0.08375, 0.4326, 0.09132, 0.4012, 0.2955, 0.4532, 0.2898, 0.4661, 0.241, 0.4476, 0.2482, 0.4298, 0.2482, 0.4298, 0.241, 0.4476, 0.1935, 0.4316, 0.2018, 0.4094, 0.2018, 0.4094, 0.1935, 0.4316, 0.1443, 0.4165, 0.1535, 0.39, 0.1535, 0.39, 0.1443, 0.4165, 0.09132, 0.4012, 0.1014, 0.3704, 0.3026, 0.4408, 0.2955, 0.4532, 0.2482, 0.4298, 0.2572, 0.4126, 0.2572, 0.4126, 0.2482, 0.4298, 0.2018, 0.4094, 0.2121, 0.3877, 0.2121, 0.3877, 0.2018, 0.4094, 0.1535, 0.39, 0.165, 0.3641, 0.165, 0.3641, 0.1535, 0.39, 0.1014, 0.3704, 0.114, 0.3401, 0.311, 0.429, 0.3026, 0.4408, 0.2572, 0.4126, 0.268, 0.396, 0.268, 0.396, 0.2572, 0.4126, 0.2121, 0.3877, 0.2245, 0.3666, 0.2245, 0.3666, 0.2121, 0.3877, 0.165, 0.3641, 0.1787, 0.3387, 0.1787, 0.3387, 0.165, 0.3641, 0.114, 0.3401, 0.129, 0.3106, 0.3207, 0.418, 0.311, 0.429, 0.268, 0.396, 0.2805, 0.3802, 0.2805, 0.3802, 0.268, 0.396, 0.2245, 0.3666, 0.2389, 0.3462, 0.2389, 0.3462, 0.2245, 0.3666, 0.1787, 0.3387, 0.1946, 0.3141, 0.1946, 0.3141, 0.1787, 0.3387, 0.129, 0.3106, 0.1463, 0.282, 0.3317, 0.4079, 0.3614, 0.446, 0.3541, 0.4521, 0.3207, 0.418, 0.4769, 0.2219, 0.4795, 0.1973, 0.5756, 0.2081, 0.5732, 0.2315, 0.244, 0.9151, 0.2812, 0.8725, 0.3083, 0.8944, 0.2702, 0.9379, 0.07819, 0.283, 0.129, 0.3106, 0.114, 0.3401, 0.06169, 0.3164, 0.1925, 0.1317, 0.2366, 0.175, 0.211, 0.2008, 0.1662, 0.1601, 0.02103, 0.5307, 0.0767, 0.5278, 0.07956, 0.5592, 0.02454, 0.5667, 0.1016, 0.7637, 0.1469, 0.7333, 0.1654, 0.7588, 0.1222, 0.7921, 0.2702, 0.9379, 0.3083, 0.8944, 0.3367, 0.9173, 0.2962, 0.9615, 0.06169, 0.3164, 0.114, 0.3401, 0.1014, 0.3704, 0.04779, 0.3508, 0.1662, 0.1601, 0.211, 0.2008, 0.1874, 0.2271, 0.1413, 0.1892, 0.02454, 0.5667, 0.07956, 0.5592, 0.08496, 0.5903, 0.03093, 0.6021, 0.1222, 0.7921, 0.1654, 0.7588, 0.1857, 0.7832, 0.1444, 0.8189, 0.2962, 0.9615, 0.3367, 0.9173, 0.3664, 0.942, 0.3218, 0.9876, 0.04779, 0.3508, 0.1014, 0.3704, 0.09132, 0.4012, 0.03662, 0.386, 0.1413, 0.1892, 0.1874, 0.2271, 0.1658, 0.2541, 0.1182, 0.2194, 0.03093, 0.6021, 0.08496, 0.5903, 0.09284, 0.6207, 0.04011, 0.6367, 0.1444, 0.8189, 0.1857, 0.7832, 0.2074, 0.8065, 0.1679, 0.8445, 0.3052, 0.01388, 0.3607, 0.06426, 0.3258, 0.09516, 0.277, 0.04617, 0.03662, 0.386, 0.09132, 0.4012, 0.08375, 0.4326, 0.02829, 0.4218, 0.8111, 0.01604, 0.8339, 0.03126, 0.8302, 0.03573, 0.8083, 0.02114, 0.04011, 0.6367, 0.09284, 0.6207, 0.1031, 0.6503, 0.05194, 0.6703, 0.1679, 0.8445, 0.2074, 0.8065, 0.2307, 0.829, 0.1926, 0.8688, 0.277, 0.04617, 0.3258, 0.09516, 0.2938, 0.123, 0.2483, 0.07557, 0.02829, 0.4218, 0.08375, 0.4326, 0.07878, 0.4642, 0.0229, 0.458, 0.05194, 0.6703, 0.1031, 0.6503, 0.1156, 0.679, 0.06626, 0.7028, 0.1926, 0.8688, 0.2307, 0.829, 0.2553, 0.8509, 0.218, 0.8922, 0.2483, 0.07557, 0.2938, 0.123, 0.2642, 0.1492, 0.22, 0.1038, 0.0229, 0.458, 0.07878, 0.4642, 0.07643, 0.496, 0.02047, 0.4944, 0.06626, 0.7028, 0.1156, 0.679, 0.1303, 0.7067, 0.08289, 0.734, 0.218, 0.8922, 0.2553, 0.8509, 0.2812, 0.8725, 0.244, 0.9151, 0.1182, 0.2194, 0.1658, 0.2541, 0.1463, 0.282, 0.0971, 0.2506, 0.22, 0.1038, 0.2642, 0.1492, 0.2366, 0.175, 0.1925, 0.1317, 0.02047, 0.4944, 0.07643, 0.496, 0.0767, 0.5278, 0.02103, 0.5307, 0.7658, 0.6704, 0.7883, 0.6797, 0.8085, 0.6933, 0.8258, 0.7105, 0.8393, 0.7307, 0.8486, 0.7532, 0.8534, 0.7771, 0.8534, 0.8015, 0.8486, 0.8254, 0.8393, 0.8479, 0.8258, 0.8682, 0.8085, 0.8854, 0.7883, 0.8989, 0.7658, 0.9082, 0.7419, 0.913, 0.7175, 0.913, 0.6936, 0.9082, 0.6711, 0.8989, 0.6509, 0.8854, 0.6336, 0.8682, 0.6201, 0.8479, 0.6108, 0.8254, 0.606, 0.8015, 0.606, 0.7771, 0.6108, 0.7532, 0.6201, 0.7307, 0.6336, 0.7105, 0.6509, 0.6933, 0.6711, 0.6797, 0.6936, 0.6704, 0.7175, 0.6656, 0.7419, 0.6656, 0.4731, 0.546, 0.4714, 0.521, 0.5691, 0.5149, 0.5709, 0.5386, 0.4868, 0.6712, 0.4834, 0.6462, 0.581, 0.6335, 0.5843, 0.6571, 0.4795, 0.1973, 0.4824, 0.1727, 0.5783, 0.1848, 0.5756, 0.2081, 0.4714, 0.521, 0.47, 0.4959, 0.5677, 0.4912, 0.5691, 0.5149, 0.4834, 0.6462, 0.4803, 0.6211, 0.578, 0.6098, 0.581, 0.6335, 0.4824, 0.1727, 0.4857, 0.1481, 0.5814, 0.1615, 0.5783, 0.1848, 0.47, 0.4959, 0.4689, 0.4709, 0.5667, 0.4675, 0.5677, 0.4912, 0.4857, 0.1481, 0.4893, 0.1237, 0.5847, 0.1384, 0.5814, 0.1615, 0.4689, 0.4709, 0.4682, 0.4459, 0.5659, 0.4438, 0.5667, 0.4675, 0.4752, 0.5711, 0.4731, 0.546, 0.5709, 0.5386, 0.5729, 0.5624, 0.4893, 0.1237, 0.4933, 0.09929, 0.5883, 0.1152, 0.5847, 0.1384, 0.4682, 0.4459, 0.4679, 0.4209, 0.5654, 0.4201, 0.5659, 0.4438, 0.4933, 0.09929, 0.4975, 0.07502, 0.5922, 0.09216, 0.5883, 0.1152, 0.4679, 0.4209, 0.4678, 0.3959, 0.5653, 0.3964, 0.5654, 0.4201, 0.4975, 0.07502, 0.5022, 0.05093, 0.5964, 0.06918, 0.5922, 0.09216, 0.4678, 0.3959, 0.4681, 0.3709, 0.5655, 0.3727, 0.5653, 0.3964, 0.5022, 0.05093, 0.5074, 0.02721, 0.6009, 0.04628, 0.5964, 0.06918, 0.4681, 0.3709, 0.4687, 0.346, 0.566, 0.3491, 0.5655, 0.3727, 0.5074, 0.02721, 0.5133, 0.004377, 0.6056, 0.02304, 0.6009, 0.04628, 0.4687, 0.346, 0.4697, 0.3211, 0.5668, 0.3255, 0.566, 0.3491, 0.5113, 0.7947, 0.5049, 0.7707, 0.6008, 0.7514, 0.6056, 0.7748, 0.4697, 0.3211, 0.471, 0.2962, 0.568, 0.3019, 0.5668, 0.3255, 0.5049, 0.7707, 0.4995, 0.746, 0.5962, 0.728, 0.6008, 0.7514, 0.471, 0.2962, 0.4726, 0.2714, 0.5694, 0.2784, 0.568, 0.3019, 0.4995, 0.746, 0.4948, 0.7211, 0.5919, 0.7044, 0.5962, 0.728, 0.4726, 0.2714, 0.4746, 0.2466, 0.5712, 0.2549, 0.5694, 0.2784, 0.4948, 0.7211, 0.4906, 0.6961, 0.588, 0.6808, 0.5919, 0.7044, 0.4746, 0.2466, 0.4769, 0.2219, 0.5732, 0.2315, 0.5712, 0.2549, 0.4803, 0.6211, 0.4776, 0.5961, 0.5753, 0.5861, 0.578, 0.6098, 0.4906, 0.6961, 0.4868, 0.6712, 0.5843, 0.6571, 0.588, 0.6808, 0.0971, 0.2506, 0.07819, 0.283, 0.05993, 0.2731, 0.07948, 0.2394, 0.07819, 0.283, 0.06169, 0.3164, 0.04285, 0.3079, 0.05993, 0.2731, 0.06169, 0.3164, 0.04779, 0.3508, 0.02843, 0.3437, 0.04285, 0.3079, 0.04779, 0.3508, 0.03662, 0.386, 0.01684, 0.3805, 0.02843, 0.3437, 0.03662, 0.386, 0.02829, 0.4218, 0.008221, 0.4179, 0.01684, 0.3805, 0.02829, 0.4218, 0.0229, 0.458, 0.002658, 0.4558, 0.008221, 0.4179, 0.0229, 0.458, 0.02047, 0.4944, 0.0002026, 0.4938, 0.002658, 0.4558, 0.02047, 0.4944, 0.02103, 0.5307, 0.0008657, 0.5318, 0.0002026, 0.4938, 0.02103, 0.5307, 0.02454, 0.5667, 0.004617, 0.5694, 0.0008657, 0.5318, 0.02454, 0.5667, 0.03093, 0.6021, 0.01139, 0.6064, 0.004617, 0.5694, 0.03093, 0.6021, 0.04011, 0.6367, 0.02107, 0.6425, 0.01139, 0.6064, 0.04011, 0.6367, 0.05194, 0.6703, 0.03351, 0.6776, 0.02107, 0.6425, 0.05194, 0.6703, 0.06626, 0.7028, 0.04853, 0.7114, 0.03351, 0.6776, 0.06626, 0.7028, 0.08289, 0.734, 0.06593, 0.7438, 0.04853, 0.7114, 0.08289, 0.734, 0.1016, 0.7637, 0.08547, 0.7746, 0.06593, 0.7438, 0.1016, 0.7637, 0.1222, 0.7921, 0.1069, 0.8039, 0.08547, 0.7746, 0.1222, 0.7921, 0.1444, 0.8189, 0.1299, 0.8315, 0.1069, 0.8039, 0.1444, 0.8189, 0.1679, 0.8445, 0.1542, 0.8577, 0.1299, 0.8315, 0.1679, 0.8445, 0.1926, 0.8688, 0.1794, 0.8825, 0.1542, 0.8577, 0.1926, 0.8688, 0.218, 0.8922, 0.2054, 0.9063, 0.1794, 0.8825, 0.218, 0.8922, 0.244, 0.9151, 0.2316, 0.9292, 0.2054, 0.9063, 0.244, 0.9151, 0.2702, 0.9379, 0.2577, 0.9519, 0.2316, 0.9292, 0.2702, 0.9379, 0.2962, 0.9615, 0.2831, 0.975, 0.2577, 0.9519, 0.2962, 0.9615, 0.3218, 0.9876, 0.3068, 0.9998, 0.2831, 0.975, 0.3052, 0.01388, 0.277, 0.04617, 0.2604, 0.03121, 0.2866, 0.0002026, 0.277, 0.04617, 0.2483, 0.07557, 0.2327, 0.06028, 0.2604, 0.03121, 0.2483, 0.07557, 0.22, 0.1038, 0.2047, 0.08861, 0.2327, 0.06028, 0.22, 0.1038, 0.1925, 0.1317, 0.1771, 0.117, 0.2047, 0.08861, 0.1925, 0.1317, 0.1662, 0.1601, 0.1504, 0.146, 0.1771, 0.117, 0.1662, 0.1601, 0.1413, 0.1892, 0.125, 0.176, 0.1504, 0.146, 0.1413, 0.1892, 0.1182, 0.2194, 0.1013, 0.2071, 0.125, 0.176, 0.1182, 0.2194, 0.0971, 0.2506, 0.07948, 0.2394, 0.1013, 0.2071, 0.464, 0.5974, 0.4616, 0.5722, 0.4752, 0.5711, 0.4776, 0.5961, 0.4616, 0.5722, 0.4595, 0.5469, 0.4731, 0.546, 0.4752, 0.5711, 0.4595, 0.5469, 0.4578, 0.5217, 0.4714, 0.521, 0.4731, 0.546, 0.4578, 0.5217, 0.4564, 0.4965, 0.47, 0.4959, 0.4714, 0.521, 0.4564, 0.4965, 0.4553, 0.4713, 0.4689, 0.4709, 0.47, 0.4959, 0.4553, 0.4713, 0.4546, 0.4461, 0.4682, 0.4459, 0.4689, 0.4709, 0.4546, 0.4461, 0.4543, 0.4209, 0.4679, 0.4209, 0.4682, 0.4459, 0.4543, 0.4209, 0.4542, 0.3957, 0.4678, 0.3959, 0.4679, 0.4209, 0.4542, 0.3957, 0.4546, 0.3705, 0.4681, 0.3709, 0.4678, 0.3959, 0.4546, 0.3705, 0.4552, 0.3454, 0.4687, 0.346, 0.4681, 0.3709, 0.4552, 0.3454, 0.4562, 0.3204, 0.4697, 0.3211, 0.4687, 0.346, 0.4562, 0.3204, 0.4575, 0.2953, 0.471, 0.2962, 0.4697, 0.3211, 0.4575, 0.2953, 0.4592, 0.2703, 0.4726, 0.2714, 0.471, 0.2962, 0.4592, 0.2703, 0.4611, 0.2454, 0.4746, 0.2466, 0.4726, 0.2714, 0.4611, 0.2454, 0.4635, 0.2205, 0.4769, 0.2219, 0.4746, 0.2466, 0.4635, 0.2205, 0.4661, 0.1956, 0.4795, 0.1973, 0.4769, 0.2219, 0.4661, 0.1956, 0.4691, 0.1708, 0.4824, 0.1727, 0.4795, 0.1973, 0.4691, 0.1708, 0.4724, 0.1461, 0.4857, 0.1481, 0.4824, 0.1727, 0.4724, 0.1461, 0.4761, 0.1215, 0.4893, 0.1237, 0.4857, 0.1481, 0.4761, 0.1215, 0.4801, 0.09693, 0.4933, 0.09929, 0.4893, 0.1237, 0.4801, 0.09693, 0.4844, 0.07246, 0.4975, 0.07502, 0.4933, 0.09929, 0.4844, 0.07246, 0.4892, 0.0481, 0.5022, 0.05093, 0.4975, 0.07502, 0.4892, 0.0481, 0.4946, 0.02393, 0.5074, 0.02721, 0.5022, 0.05093, 0.4946, 0.02393, 0.5013, 0.0002026, 0.5133, 0.004377, 0.5074, 0.02721, 0.4983, 0.7994, 0.4913, 0.774, 0.5049, 0.7707, 0.5113, 0.7947, 0.4913, 0.774, 0.4858, 0.7486, 0.4995, 0.746, 0.5049, 0.7707, 0.4858, 0.7486, 0.4812, 0.7234, 0.4948, 0.7211, 0.4995, 0.746, 0.4812, 0.7234, 0.477, 0.6982, 0.4906, 0.6961, 0.4948, 0.7211, 0.477, 0.6982, 0.4732, 0.673, 0.4868, 0.6712, 0.4906, 0.6961, 0.4732, 0.673, 0.4698, 0.6478, 0.4834, 0.6462, 0.4868, 0.6712, 0.4698, 0.6478, 0.4667, 0.6226, 0.4803, 0.6211, 0.4834, 0.6462, 0.4667, 0.6226, 0.464, 0.5974, 0.4776, 0.5961, 0.4803, 0.6211, 0.7857, 0.005549, 0.8111, 0.01604, 0.8083, 0.02114, 0.7841, 0.01108, 0.5216, 0.9224, 0.5095, 0.9224, 0.4977, 0.92, 0.4865, 0.9154, 0.4765, 0.9087, 0.4679, 0.9001, 0.4612, 0.8901, 0.4566, 0.8789, 0.4542, 0.8671, 0.4542, 0.855, 0.4566, 0.8432, 0.4612, 0.832, 0.4679, 0.822, 0.4765, 0.8134, 0.4865, 0.8067, 0.4977, 0.8021, 0.5095, 0.7998, 0.5216, 0.7998, 0.5334, 0.8021, 0.5446, 0.8067, 0.5546, 0.8134, 0.5631, 0.822, 0.5699, 0.832, 0.5745, 0.8432, 0.5768, 0.855, 0.5768, 0.8671, 0.5745, 0.8789, 0.5699, 0.8901, 0.5631, 0.9001, 0.5546, 0.9087, 0.5446, 0.9154, 0.5334, 0.92, 0.8009, 0.5204, 0.8009, 0.5324, 0.606, 0.5324, 0.606, 0.5204, 0.8009, 0.303, 0.8009, 0.3151, 0.606, 0.3151, 0.606, 0.303, 0.8009, 0.5324, 0.8009, 0.5445, 0.606, 0.5445, 0.606, 0.5324, 0.8009, 0.3755, 0.8009, 0.3875, 0.606, 0.3875, 0.606, 0.3755, 0.8009, 0.3151, 0.8009, 0.3272, 0.606, 0.3272, 0.606, 0.3151, 0.8009, 0.5445, 0.8009, 0.5566, 0.606, 0.5566, 0.606, 0.5445, 0.8009, 0.3875, 0.8009, 0.3996, 0.606, 0.3996, 0.606, 0.3875, 0.8009, 0.3272, 0.8009, 0.3392, 0.606, 0.3392, 0.606, 0.3272, 0.8009, 0.5566, 0.8009, 0.5686, 0.606, 0.5686, 0.606, 0.5566, 0.8009, 0.3996, 0.8009, 0.4117, 0.606, 0.4117, 0.606, 0.3996, 0.8009, 0.3392, 0.8009, 0.3513, 0.606, 0.3513, 0.606, 0.3392, 0.8009, 0.5686, 0.8009, 0.5807, 0.606, 0.5807, 0.606, 0.5686, 0.8009, 0.4117, 0.8009, 0.4238, 0.606, 0.4238, 0.606, 0.4117, 0.8009, 0.3513, 0.8009, 0.3634, 0.606, 0.3634, 0.606, 0.3513, 0.8009, 0.5807, 0.8009, 0.5928, 0.606, 0.5928, 0.606, 0.5807, 0.8009, 0.4238, 0.8009, 0.4358, 0.606, 0.4358, 0.606, 0.4238, 0.8009, 0.3634, 0.8009, 0.3755, 0.606, 0.3755, 0.606, 0.3634, 0.8009, 0.5928, 0.8009, 0.6049, 0.606, 0.6049, 0.606, 0.5928, 0.8009, 0.4358, 0.8009, 0.4479, 0.606, 0.4479, 0.606, 0.4358, 0.8009, 0.6049, 0.8009, 0.6169, 0.606, 0.6169, 0.606, 0.6049, 0.8009, 0.4479, 0.8009, 0.46, 0.606, 0.46, 0.606, 0.4479, 0.8009, 0.6169, 0.8009, 0.629, 0.606, 0.629, 0.606, 0.6169, 0.8009, 0.46, 0.8009, 0.4721, 0.606, 0.4721, 0.606, 0.46, 0.8009, 0.629, 0.8009, 0.6411, 0.606, 0.6411, 0.606, 0.629, 0.8009, 0.4721, 0.8009, 0.4841, 0.606, 0.4841, 0.606, 0.4721, 0.8009, 0.6411, 0.8009, 0.6532, 0.606, 0.6532, 0.606, 0.6411, 0.8009, 0.4841, 0.8009, 0.4962, 0.606, 0.4962, 0.606, 0.4841, 0.8009, 0.6532, 0.8009, 0.6652, 0.606, 0.6652, 0.606, 0.6532, 0.8009, 0.4962, 0.8009, 0.5083, 0.606, 0.5083, 0.606, 0.4962, 0.8009, 0.2789, 0.8009, 0.2909, 0.606, 0.2909, 0.606, 0.2789, 0.8009, 0.5083, 0.8009, 0.5204, 0.606, 0.5204, 0.606, 0.5083, 0.8009, 0.2909, 0.8009, 0.303, 0.606, 0.303, 0.606, 0.2909])
me_cylinder_001.update()

# ---- objects
ob_cylinder = bpy.data.objects.new('Cylinder', me_cylinder_001)

# ---- transforms, parenting, visibility, modifiers, constraints
ob_cylinder.location = (0.0, 0.0, 1.011)
_m = ob_cylinder.modifiers.new('Auto Smooth', 'NODES')
_m.node_group = ng_auto_smooth
_gi = [s.identifier for s in ng_auto_smooth.interface.items_tree if s.item_type == 'SOCKET' and s.in_out == 'INPUT']
_m[_gi[1]] = 0.5236  # Angle

# ---- collection membership
col_collection.objects.link(ob_cylinder)

# ---- scene / render settings (as saved in the file)
scene.frame_start = 1; scene.frame_end = 250; scene.frame_set(1)
scene.render.engine = 'BLENDER_EEVEE_NEXT'
scene.cycles.sampling_pattern = 'TABULATED_SOBOL'
scene.cycles.use_light_tree = False
scene.view_settings.view_transform = 'Filmic'
bpy.context.view_layer.update()

# ---- added for rendering (the .blend has no active camera and no usable light): camera, sun
cam_auto = bpy.data.cameras.new('AutoCamera')
cam_auto.lens = 50.0
cam_auto.sensor_width = 36.0
cam_auto.clip_end = 1000.0
ob_auto_camera = bpy.data.objects.new('AutoCamera', cam_auto)
scene.collection.objects.link(ob_auto_camera)
ob_auto_camera.location = (3.62179, -4.34615, 4.79391)
ob_auto_camera.rotation_euler = (1.09748, -7.21219e-08, 0.694738)
scene.camera = ob_auto_camera
light_auto_sun = bpy.data.lights.new('AutoSun', 'SUN')
light_auto_sun.energy = 3.0
light_auto_sun.angle = 0.0523599
ob_auto_sun = bpy.data.objects.new('AutoSun', light_auto_sun)
scene.collection.objects.link(ob_auto_sun)
ob_auto_sun.rotation_euler = (0.872665, 0.174533, 0.523599)
bpy.context.view_layer.update()
